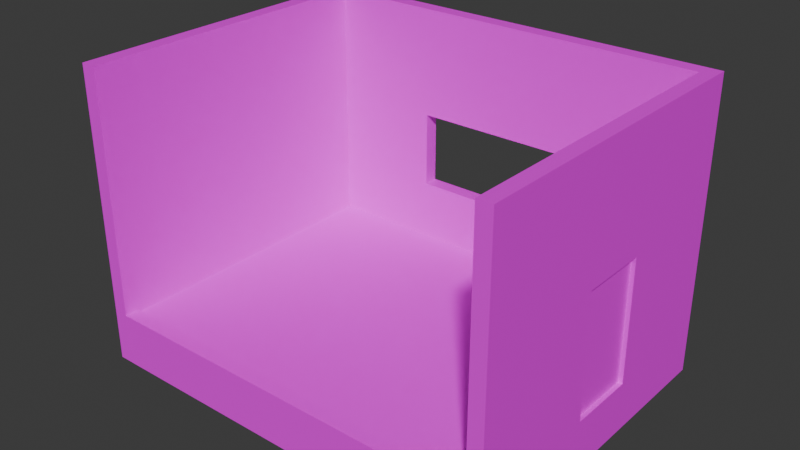# Source: Level1Prefab.blend  (saved by Blender 4.5.87; exported with 4.5.12 LTS)
import bpy
from mathutils import Matrix  # noqa: F401  (used for matrix-valued properties, if any)

bpy.ops.wm.read_factory_settings(use_empty=True)
scene = bpy.context.scene
scene.name = 'Scene'

# ---- collections
col_collection = bpy.data.collections.new('Collection'); scene.collection.children.link(col_collection)

# ---- images (referenced by path relative to the original .blend; pixels are not part of the script)
import os
ASSET_DIR = os.environ.get("B2B_ASSET_DIR", "")  # directory of the original .blend (textures are referenced by path, not embedded)
HERE = os.path.dirname(os.path.abspath(__file__))  # packed textures are extracted next to this script under _unpacked/

def load_image(name, relpath, width, height, colorspace="sRGB"):
    """Load a texture the original file referenced (path relative to the .blend, or extracted next to this script)."""
    p = next((c for c in (os.path.join(HERE, relpath), os.path.join(ASSET_DIR, relpath)) if relpath and os.path.exists(c)), "")
    if p:
        img = bpy.data.images.load(p, check_existing=True)
        img.name = name
    else:  # same state as the original file: an image datablock whose file is absent (Cycles renders it pink)
        img = bpy.data.images.new(name, width, height)
        img.source = "FILE"
        img.filepath = "//" + (relpath or name)
    img.colorspace_settings.name = colorspace
    return img
img_woodfloor010_1k_color_jpg = load_image('WoodFloor010_1K_Color.jpg', 'WoodFloor010_1K_Color.jpg', 1024, 1024, 'sRGB')
img_wood_cabinet_worn_long_diff_1k_jpg = load_image('wood_cabinet_worn_long_diff_1k.jpg', 'wood_cabinet_worn_long_diff_1k.jpg', 1024, 1024, 'sRGB')
img_1k_wallpaper_38_basecolor_png = load_image('1K-wallpaper_38_basecolor.png', '1K-wallpaper_38_basecolor.png', 1024, 1024, 'sRGB')

# ---- materials (node trees are filled in below, after node groups)
mat_floor = bpy.data.materials.new('Floor')
mat_wall = bpy.data.materials.new('Wall')
mat_door = bpy.data.materials.new('Door')

# ---- material node trees
mat_floor.use_nodes = True; mat_floor.node_tree.nodes.clear()
_N = mat_floor.node_tree.nodes; _L = mat_floor.node_tree.links
n0 = _N.new('ShaderNodeBsdfPrincipled'); n0.name = 'Principled BSDF'; n0.location = (-200, 100)
n1 = _N.new('ShaderNodeOutputMaterial'); n1.name = 'Material Output'; n1.location = (200, 100)
n2 = _N.new('ShaderNodeTexImage'); n2.name = 'Image Texture'; n2.location = (-749, 76)
n2.image = img_woodfloor010_1k_color_jpg
_L.new(n0.outputs[0], n1.inputs[0])
_L.new(n2.outputs[0], n0.inputs[0])
n1.is_active_output = True
mat_wall.use_nodes = True; mat_wall.node_tree.nodes.clear()
_N = mat_wall.node_tree.nodes; _L = mat_wall.node_tree.links
n0 = _N.new('ShaderNodeBsdfPrincipled'); n0.name = 'Principled BSDF'; n0.location = (-200, 100)
n1 = _N.new('ShaderNodeOutputMaterial'); n1.name = 'Material Output'; n1.location = (200, 100)
n2 = _N.new('ShaderNodeTexImage'); n2.name = 'Image Texture'; n2.location = (-619, 72)
n2.image = img_wood_cabinet_worn_long_diff_1k_jpg
_L.new(n0.outputs[0], n1.inputs[0])
_L.new(n2.outputs[0], n0.inputs[0])
n1.is_active_output = True
mat_door.use_nodes = True; mat_door.node_tree.nodes.clear()
_N = mat_door.node_tree.nodes; _L = mat_door.node_tree.links
n0 = _N.new('ShaderNodeBsdfPrincipled'); n0.name = 'Principled BSDF'; n0.location = (-200, 100)
n1 = _N.new('ShaderNodeOutputMaterial'); n1.name = 'Material Output'; n1.location = (200, 100)
n2 = _N.new('ShaderNodeTexImage'); n2.name = 'Image Texture'; n2.location = (-630, 53)
n2.image = img_1k_wallpaper_38_basecolor_png
_L.new(n0.outputs[0], n1.inputs[0])
_L.new(n2.outputs[0], n0.inputs[0])
n1.is_active_output = True

# ---- world
world_world = bpy.data.worlds.new('World'); scene.world = world_world
world_world.use_nodes = True; world_world.node_tree.nodes.clear()
_N = world_world.node_tree.nodes; _L = world_world.node_tree.links
n0 = _N.new('ShaderNodeOutputWorld'); n0.name = 'World Output'; n0.location = (200, 100)
n1 = _N.new('ShaderNodeBackground'); n1.name = 'Background'; n1.location = (-200, 100)
n1.inputs[0].default_value = (0.05088, 0.05088, 0.05088, 1.0)
_L.new(n1.outputs[0], n0.inputs[0])
n0.is_active_output = True
world_world.color = (0.05088, 0.05088, 0.05088)
world_world.sun_shadow_jitter_overblur = 0.0

# ---- meshes
me_cube_001 = bpy.data.meshes.new('Cube.001')
me_cube_001.from_pydata([(-3.0, -4.0, -0.5), (-3.0, -4.0, 0.5), (-3.0, 4.0, -0.5), (-3.0, 4.0, 0.5), (3.0, -4.0, -0.5), (3.0, -4.0, 0.5), (3.0, 4.0, -0.5), (3.0, 4.0, 0.5)], [], [(0, 1, 3, 2), (2, 3, 7, 6), (6, 7, 5, 4), (4, 5, 1, 0), (2, 6, 4, 0), (7, 3, 1, 5)])
_uv = me_cube_001.uv_layers.new(name='UVMap')
_uv.uv.foreach_set('vector', [0.0, -1.5, 1.0, -1.5, 1.0, -0.5, 0.0, -0.5, 0.0, -0.5, 1.0, -0.5, 1.0, 0.5, 0.0, 0.5, 0.0, 0.5, 1.0, 0.5, 1.0, 1.5, 0.0, 1.5, 0.0, 1.5, 1.0, 1.5, 1.0, 2.5, 0.0, 2.5, -1.0, 0.5, 0.0, 0.5, 0.0, 1.5, -1.0, 1.5, 1.0, 0.5, 2.0, 0.5, 2.0, 1.5, 1.0, 1.5])
me_cube_001.materials.append(mat_floor)
me_cube_001.update()
me_cube_002 = bpy.data.meshes.new('Cube.002')
me_cube_002.from_pydata([(-0.5, -1.774, -0.7742), (-0.5, -1.774, 0.7742), (-0.5, 1.774, -0.7742), (-0.5, 1.774, 0.7742), (0.5, -1.774, -0.7742), (0.5, -1.774, 0.7742), (0.5, 1.774, -0.7742), (0.5, 1.774, 0.7742), (-0.5, 4.0, -3.0), (-0.5, -4.0, -3.0), (-0.5, -4.0, 3.0), (-0.5, 4.0, 3.0), (0.5, 4.0, 3.0), (0.5, 4.0, -3.0), (0.5, -4.0, -3.0), (0.5, -4.0, 3.0)], [], [(2, 6, 7, 3), (8, 11, 12, 13), (2, 0, 4, 6), (14, 15, 10, 9), (8, 13, 14, 9), (12, 11, 10, 15), (0, 2, 8, 9), (1, 0, 9, 10), (3, 1, 10, 11), (2, 3, 11, 8), (7, 6, 13, 12), (6, 4, 14, 13), (5, 7, 12, 15), (4, 5, 15, 14), (1, 3, 7, 5), (0, 1, 5, 4)])
_uv = me_cube_002.uv_layers.new(name='UVMap')
_uv.uv.foreach_set('vector', [0.2419, -2.056, 0.2419, 1.056, 0.7581, 1.056, 0.7581, -2.056, -0.5, -1.5, 1.5, -1.5, 1.5, 0.5, -0.5, 0.5, 0.2419, -2.056, 0.2419, -2.944, 0.2419, 1.944, 0.2419, 1.056, -0.5, 2.5, 1.5, 2.5, 1.5, 4.5, -0.5, 4.5, -2.5, 0.5, -0.5, 0.5, -0.5, 2.5, -2.5, 2.5, 1.5, 0.5, 3.5, 0.5, 3.5, 2.5, 1.5, 2.5, 0.2419, -2.944, 0.2419, -2.056, -0.5, -1.5, -0.5, -3.5, 0.7581, -2.944, 0.2419, -2.944, -0.5, -3.5, 1.5, -3.5, 0.7581, -2.056, 0.7581, -2.944, 1.5, -3.5, 1.5, -1.5, 0.2419, -2.056, 0.7581, -2.056, 1.5, -1.5, -0.5, -1.5, 0.7581, 1.056, 0.2419, 1.056, -0.5, 0.5, 1.5, 0.5, 0.2419, 1.056, 0.2419, 1.944, -0.5, 2.5, -0.5, 0.5, 0.7581, 1.944, 0.7581, 1.056, 1.5, 0.5, 1.5, 2.5, 0.2419, 1.944, 0.7581, 1.944, 1.5, 2.5, -0.5, 2.5, 0.7581, -2.944, 0.7581, -2.056, 0.7581, 1.056, 0.7581, 1.944, 0.2419, -2.944, 0.7581, -2.944, 0.7581, 1.944, 0.2419, 1.944])
me_cube_002.materials.append(mat_wall)
me_cube_002.update()
me_cube_005 = bpy.data.meshes.new('Cube.005')
me_cube_005.from_pydata([(-1.0, -1.0, -1.0), (-1.0, -1.0, 11.0), (-1.0, 1.0, -1.0), (-1.0, 1.0, 11.0), (1.094, -1.0, -1.0), (1.094, -1.0, 11.0), (1.094, 1.0, -1.0), (1.094, 1.0, 11.0)], [], [(0, 1, 3, 2), (2, 3, 7, 6), (6, 7, 5, 4), (4, 5, 1, 0), (2, 6, 4, 0), (7, 3, 1, 5)])
_uv = me_cube_005.uv_layers.new(name='UVMap')
_uv.uv.foreach_set('vector', [-0.5, -3.5, 1.5, -3.5, 1.5, -1.5, -0.5, -1.5, -0.5, -1.5, 1.5, -1.5, 1.5, 0.5, -0.5, 0.5, -0.5, 0.5, 1.5, 0.5, 1.5, 2.5, -0.5, 2.5, -0.5, 2.5, 1.5, 2.5, 1.5, 4.5, -0.5, 4.5, -2.5, 0.5, -0.5, 0.5, -0.5, 2.5, -2.5, 2.5, 1.5, 0.5, 3.5, 0.5, 3.5, 2.5, 1.5, 2.5])
me_cube_005.materials.append(mat_wall)
me_cube_005.update()
me_cube_006 = bpy.data.meshes.new('Cube.006')
me_cube_006.from_pydata([(-0.2162, -1.0, -0.2162), (-0.2162, -1.0, 10.22), (-0.2162, 1.0, -0.2162), (-0.2162, 1.0, 10.22), (0.3103, -1.0, -0.2162), (0.2238, -1.0, 10.22), (0.3103, 1.0, -0.2162), (0.2238, 1.0, 10.22), (-1.0, -1.0, -1.0), (-1.0, -1.0, 11.0), (-1.0, 1.0, 11.0), (-1.0, 1.0, -1.0), (1.094, 1.0, -1.0), (1.094, 1.0, 11.0), (1.094, -1.0, 11.0), (1.094, -1.0, -1.0), (-1.0, -1.0, 6.133), (-1.0, 1.0, 6.133), (1.094, 1.0, 6.133), (1.094, -1.0, 6.133), (-0.2162, -1.0, 5.985), (-0.2162, 1.0, 5.985), (0.2238, 1.0, 5.985), (0.2238, -1.0, 5.985), (-1.0, 1.0, 0.4123), (1.094, 1.0, 0.4123), (1.094, -1.0, 0.4123), (-0.2162, 1.0, 1.012), (0.2238, 1.0, 1.012), (0.2238, -1.0, 1.012), (-1.0, -1.0, 0.4123), (-0.2162, -1.0, 1.012)], [], [(16, 9, 10, 17), (21, 3, 7, 22), (18, 13, 14, 19), (23, 5, 1, 20), (11, 12, 15, 8), (13, 10, 9, 14), (20, 1, 9, 16), (27, 2, 11, 24), (2, 6, 12, 11), (7, 3, 10, 13), (22, 7, 13, 18), (29, 4, 15, 26), (4, 0, 8, 15), (1, 5, 14, 9), (5, 23, 19, 14), (28, 22, 18, 25), (3, 21, 17, 10), (31, 20, 16, 30), (28, 29, 23, 22), (25, 18, 19, 26), (23, 20, 21, 22), (30, 16, 17, 24), (8, 30, 24, 11), (2, 27, 28, 6), (12, 25, 26, 15), (4, 29, 31, 0), (0, 31, 30, 8), (6, 28, 25, 12), (23, 29, 26, 19), (21, 27, 24, 17), (27, 31, 29, 28), (31, 27, 21, 20)])
_uv = me_cube_006.uv_layers.new(name='UVMap')
_uv.uv.foreach_set('vector', [0.6888, -3.5, 1.5, -3.5, 1.5, -1.5, 0.6888, -1.5, 0.6641, -0.7514, 1.369, -0.7514, 1.369, -0.3312, 0.6641, -0.3312, 0.6888, 0.5, 1.5, 0.5, 1.5, 2.5, 0.6888, 2.5, 0.6641, 3.331, 1.369, 3.331, 1.369, 3.751, 0.6641, 3.751, -2.5, 0.5, -0.5, 0.5, -0.5, 2.5, -2.5, 2.5, 1.5, 0.5, 3.5, 0.5, 3.5, 2.5, 1.5, 2.5, 0.6641, 3.751, 1.369, 3.751, 1.5, 4.5, 0.6888, 4.5, -0.1647, -0.7514, -0.3694, -0.7514, -0.5, -1.5, -0.2646, -1.5, -0.3694, -0.7514, -0.3694, -0.2486, -0.5, 0.5, -0.5, -1.5, 1.369, -0.3312, 1.369, -0.7514, 1.5, -1.5, 1.5, 0.5, 0.6641, -0.3312, 1.369, -0.3312, 1.5, 0.5, 0.6888, 0.5, -0.1647, 3.249, -0.3694, 3.249, -0.5, 2.5, -0.2646, 2.5, -0.3694, 3.249, -0.3694, 3.751, -0.5, 4.5, -0.5, 2.5, 1.369, 3.751, 1.369, 3.331, 1.5, 2.5, 1.5, 4.5, 1.369, 3.331, 0.6641, 3.331, 0.6888, 2.5, 1.5, 2.5, -0.1647, -0.2486, 0.6641, -0.3312, 0.6888, 0.5, -0.2646, 0.5, 1.369, -0.7514, 0.6641, -0.7514, 0.6888, -1.5, 1.5, -1.5, -0.1647, 3.751, 0.6641, 3.751, 0.6888, 4.5, -0.2646, 4.5, -0.1647, -0.2486, -0.1647, 3.249, 0.6641, 3.331, 0.6641, -0.3312, -0.2646, 0.5, 0.6888, 0.5, 0.6888, 2.5, -0.2646, 2.5, 0.6641, 3.331, 0.6641, 3.751, 0.6641, -0.7514, 0.6641, -0.3312, -0.2646, -3.5, 0.6888, -3.5, 0.6888, -1.5, -0.2646, -1.5, -0.5, -3.5, -0.2646, -3.5, -0.2646, -1.5, -0.5, -1.5, -0.3694, -0.7514, -0.1647, -0.7514, -0.1647, -0.2486, -0.3694, -0.2486, -0.5, 0.5, -0.2646, 0.5, -0.2646, 2.5, -0.5, 2.5, -0.3694, 3.249, -0.1647, 3.249, -0.1647, 3.751, -0.3694, 3.751, -0.3694, 3.751, -0.1647, 3.751, -0.2646, 4.5, -0.5, 4.5, -0.3694, -0.2486, -0.1647, -0.2486, -0.2646, 0.5, -0.5, 0.5, 0.6641, 3.331, -0.1647, 3.249, -0.2646, 2.5, 0.6888, 2.5, 0.6641, -0.7514, -0.1647, -0.7514, -0.2646, -1.5, 0.6888, -1.5, -0.1647, -0.7514, -0.1647, 3.751, -0.1647, 3.249, -0.1647, -0.2486, -0.1647, 3.751, -0.1647, -0.7514, 0.6641, -0.7514, 0.6641, 3.751])
me_cube_006.materials.append(mat_wall)
me_cube_006.update()
me_cube_007 = bpy.data.meshes.new('Cube.007')
me_cube_007.from_pydata([(-1.566, -1.0, -1.0), (-1.566, -1.0, 1.109), (-1.566, 1.0, -1.0), (-1.566, 1.0, 1.109), (1.194, -1.0, -1.0), (1.194, -1.0, 1.109), (1.194, 1.0, -1.0), (1.194, 1.0, 1.109)], [], [(0, 1, 3, 2), (2, 3, 7, 6), (6, 7, 5, 4), (4, 5, 1, 0), (2, 6, 4, 0), (7, 3, 1, 5)])
_uv = me_cube_007.uv_layers.new(name='UVMap')
_uv.uv.foreach_set('vector', [0.3356, -3.5, 0.6644, -3.5, 0.6644, -1.5, 0.3356, -1.5, 0.3356, -1.5, 0.6644, -1.5, 0.6644, 0.5, 0.3356, 0.5, 0.3356, 0.5, 0.6644, 0.5, 0.6644, 2.5, 0.3356, 2.5, 0.3356, 2.5, 0.6644, 2.5, 0.6644, 4.5, 0.3356, 4.5, 0.006775, 0.5, 0.3356, 0.5, 0.3356, 2.5, 0.006775, 2.5, 0.6644, 0.5, 0.9932, 0.5, 0.9932, 2.5, 0.6644, 2.5])
me_cube_007.materials.append(mat_wall)
me_cube_007.update()
me_cube_008 = bpy.data.meshes.new('Cube.008')
me_cube_008.from_pydata([(-1.0, -1.0, -1.0), (-1.0, -1.0, 1.0), (-1.0, 1.0, -1.0), (-1.0, 1.0, 1.0), (1.0, -1.0, -1.0), (1.0, -1.0, 1.0), (1.0, 1.0, -1.0), (1.0, 1.0, 1.0)], [], [(0, 1, 3, 2), (2, 3, 7, 6), (6, 7, 5, 4), (4, 5, 1, 0), (2, 6, 4, 0), (7, 3, 1, 5)])
_uv = me_cube_008.uv_layers.new(name='UVMap')
_uv.uv.foreach_set('vector', [0.375, 0.0, 0.625, 0.0, 0.625, 0.25, 0.375, 0.25, 0.375, 0.25, 0.625, 0.25, 0.625, 0.5, 0.375, 0.5, 0.375, 0.5, 0.625, 0.5, 0.625, 0.75, 0.375, 0.75, 0.375, 0.75, 0.625, 0.75, 0.625, 1.0, 0.375, 1.0, 0.125, 0.5, 0.375, 0.5, 0.375, 0.75, 0.125, 0.75, 0.625, 0.5, 0.875, 0.5, 0.875, 0.75, 0.625, 0.75])
me_cube_008.materials.append(mat_door)
me_cube_008.update()
me_cube_009 = bpy.data.meshes.new('Cube.009')
me_cube_009.from_pydata([(-1.0, -1.0, -1.0), (-1.0, -1.0, 1.0), (-1.0, 1.0, -1.0), (-1.0, 1.0, 1.0), (1.0, -1.0, -1.0), (1.0, -1.0, 1.0), (1.0, 1.0, -1.0), (1.0, 1.0, 1.0), (-1.0, -2.9, -1.0), (-1.0, -2.9, 1.0), (1.0, -2.9, 1.0), (1.0, -2.9, -1.0), (6.088, -1.0, 1.0), (6.088, -1.0, -1.0), (6.088, -2.9, 1.0), (6.088, -2.9, -1.0)], [], [(0, 1, 3, 2), (2, 3, 7, 6), (6, 7, 5, 4), (5, 1, 9, 10), (2, 6, 4, 0), (7, 3, 1, 5), (11, 10, 9, 8), (5, 10, 14, 12), (1, 0, 8, 9), (0, 4, 11, 8), (13, 12, 14, 15), (10, 11, 15, 14), (4, 5, 12, 13), (11, 4, 13, 15)])
me_cube_009.polygons.foreach_set('use_smooth', [True] * 14)
_uv = me_cube_009.uv_layers.new(name='UVMap')
_uv.uv.foreach_set('vector', [0.375, 0.0, 0.625, 0.0, 0.625, 0.25, 0.375, 0.25, 0.375, 0.25, 0.625, 0.25, 0.625, 0.5, 0.375, 0.5, 0.375, 0.5, 0.625, 0.5, 0.625, 0.75, 0.375, 0.75, 0.625, 0.75, 0.875, 0.75, 0.875, 0.75, 0.625, 0.75, 0.125, 0.5, 0.375, 0.5, 0.375, 0.75, 0.125, 0.75, 0.625, 0.5, 0.875, 0.5, 0.875, 0.75, 0.625, 0.75, 0.375, 0.75, 0.625, 0.75, 0.625, 1.0, 0.375, 1.0, 0.625, 0.75, 0.625, 0.75, 0.625, 0.75, 0.625, 0.75, 0.625, 0.0, 0.375, 0.0, 0.375, 0.0, 0.625, 0.0, 0.125, 0.75, 0.375, 0.75, 0.375, 0.75, 0.125, 0.75, 0.375, 0.75, 0.625, 0.75, 0.625, 0.75, 0.375, 0.75, 0.625, 0.75, 0.375, 0.75, 0.375, 0.75, 0.625, 0.75, 0.375, 0.75, 0.625, 0.75, 0.625, 0.75, 0.375, 0.75, 0.375, 0.75, 0.375, 0.75, 0.375, 0.75, 0.375, 0.75])
me_cube_009.materials.append(mat_door)
me_cube_009.update()

# ---- objects
ob_cube = bpy.data.objects.new('Cube', me_cube_001)
ob_cube_001 = bpy.data.objects.new('Cube.001', me_cube_002)
ob_cube_002 = bpy.data.objects.new('Cube.002', me_cube_005)
ob_cube_003 = bpy.data.objects.new('Cube.003', me_cube_006)
ob_cube_004 = bpy.data.objects.new('Cube.004', me_cube_007)
ob_cube_005 = bpy.data.objects.new('Cube.005', me_cube_008)
ob_cube_006 = bpy.data.objects.new('Cube.006', me_cube_009)

# ---- transforms, parenting, visibility, modifiers, constraints
ob_cube.location = (0.0, 0.0, -0.5)
ob_cube.rotation_euler = (0.0, -0.0, -1.571)
ob_cube_001.location = (-2.384e-07, 3.15, 2.0)
ob_cube_001.rotation_euler = (0.0, -0.0, -1.571)
ob_cube_001.scale = (0.3, 1.0, 1.0)
ob_cube_002.location = (-4.15, 0.1472, -0.5)
ob_cube_002.rotation_euler = (0.0, -0.0, -1.571)
ob_cube_002.scale = (3.15, 0.15, 0.5)
ob_cube_003.location = (4.15, 0.1472, -0.5)
ob_cube_003.rotation_euler = (0.0, -0.0, -1.571)
ob_cube_003.scale = (3.15, 0.15, 0.5)
ob_cube_004.location = (0.5399, -3.15, -0.5)
ob_cube_004.scale = (2.901, 0.15, 0.5)
ob_cube_005.location = (4.131, 0.003957, 1.221)
ob_cube_005.rotation_euler = (0.0, -0.0, -1.571)
ob_cube_005.scale = (0.8736, 0.08094, 1.333)
ob_cube_006.location = (4.059, 0.5737, 1.173)
ob_cube_006.rotation_euler = (0.0, -0.0, -1.571)
ob_cube_006.scale = (0.04287, 0.04287, 0.04287)
_m = ob_cube_006.modifiers.new('Subdivision', 'SUBSURF')
_m.render_levels = 1

# ---- collection membership
col_collection.objects.link(ob_cube)
col_collection.objects.link(ob_cube_001)
col_collection.objects.link(ob_cube_002)
col_collection.objects.link(ob_cube_003)
col_collection.objects.link(ob_cube_004)
col_collection.objects.link(ob_cube_005)
col_collection.objects.link(ob_cube_006)

# ---- scene / render settings (as saved in the file)
scene.frame_start = 1; scene.frame_end = 250; scene.frame_set(1)
scene.render.engine = 'BLENDER_EEVEE_NEXT'
bpy.context.view_layer.update()

# ---- added for rendering (the .blend has no active camera and no usable light): camera, sun
cam_auto = bpy.data.cameras.new('AutoCamera')
cam_auto.lens = 50.0
cam_auto.sensor_width = 36.0
cam_auto.clip_end = 1000.0
ob_auto_camera = bpy.data.objects.new('AutoCamera', cam_auto)
scene.collection.objects.link(ob_auto_camera)
ob_auto_camera.location = (11.4638, -13.7566, 11.1711)
ob_auto_camera.rotation_euler = (1.09748, -7.21219e-08, 0.694738)
scene.camera = ob_auto_camera
light_auto_sun = bpy.data.lights.new('AutoSun', 'SUN')
light_auto_sun.energy = 3.0
light_auto_sun.angle = 0.0523599
ob_auto_sun = bpy.data.objects.new('AutoSun', light_auto_sun)
scene.collection.objects.link(ob_auto_sun)
ob_auto_sun.rotation_euler = (0.872665, 0.174533, 0.523599)
bpy.context.view_layer.update()
